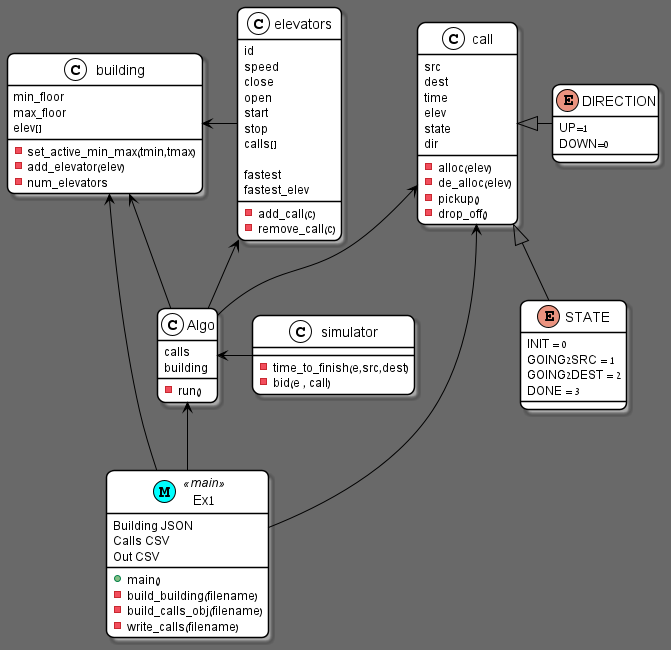

The diagram above was rendered by PlantUML. Its source (embedded in the PNG):
@startuml

skinparam backgroundColor DimGray
skinparam roundcorner 15
skinparam stereotypeCBackgroundColor White
skinparam classFontColor Black
skinparam classFontSize 14
skinparam DomainBackgroundColor BLUE
skinparam ArrowColor BLACK
skinparam ClassBackgroundColor White
skinparam ClassBorderColor Black
skinparam ClassFontColor Black
skinparam ClassAttributeFontColor Black
skinparam ClassAttributeFontSize 12


 Class Algo {
    {field} calls
    {field} building
    {method} - run()
}

Class building {
    {field}min_floor
    {field}max_floor
    {field}elev[]

    {method}-set_active_min_max(tmin,tmax)
    {method}-add_elevator(elev)
    {method}-num_elevators
}

Class elevators {
    {field}id
    {field}speed
    {field}close
    {field}open
    {field}start
    {field}stop
    {field}calls[]

    fastest
   fastest_elev

   {method} - add_call(c)
   {method} - remove_call(c)

}
Class call {
    {field} src
    {field} dest
    {field} time
    {field} elev
    {field} state
    {field} dir

    {method} - alloc(elev)
    {method} - de_alloc(elev)
    {method} - pickup()
    {method} - drop_off()
}

Class simulator {
    {method} - time_to_finish(e,src,dest)
    {method} - bid(e , call)
}

enum DIRECTION {
    UP=1
    DOWN=0
}

enum STATE {
    INIT = 0
    GOING2SRC = 1
    GOING2DEST = 2
    DONE = 3
}

class Ex1<< (M,Aqua) main >>{
{method} + main()
{method} -build_building(filename)
{method} -build_calls_obj(filename)
{method} -write_calls(filename)
{field} Building JSON
{field} Calls CSV
{field} Out CSV

}

building <- Algo
call <-- Algo
elevators <-- Algo
building <- elevators
call <|= DIRECTION
call <|== STATE
Algo <- simulator
building <- Ex1
call <- Ex1
Algo <== Ex1
@enduml